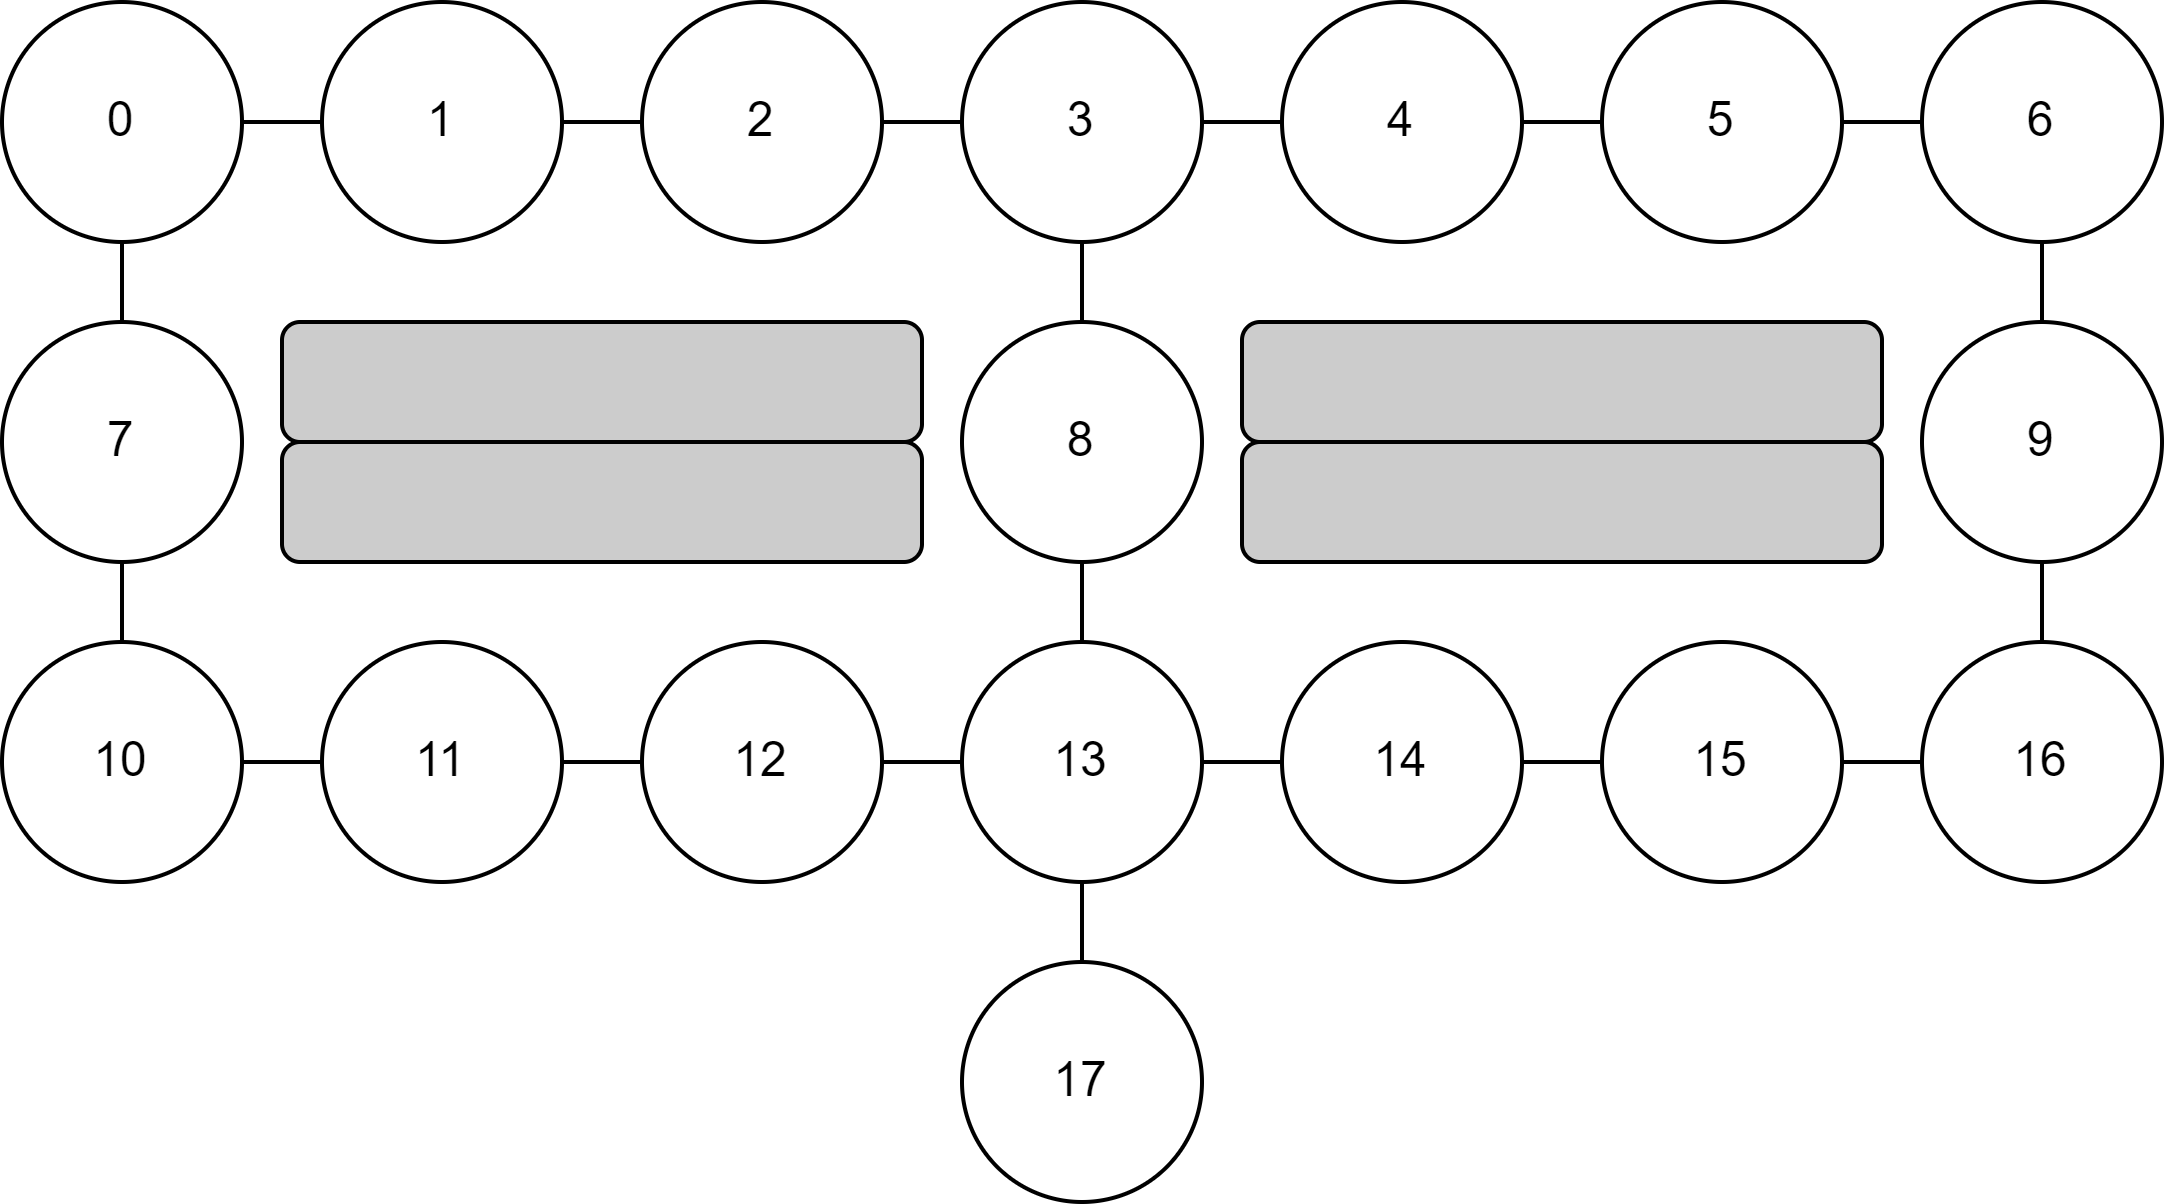

The diagram above was exported from draw.io. Its source (the exported page's mxGraphModel, read from the mxfile embedded in the PNG):
<mxGraphModel dx="683" dy="421" grid="1" gridSize="10" guides="1" tooltips="1" connect="1" arrows="1" fold="1" page="1" pageScale="1" pageWidth="1169" pageHeight="827" math="0" shadow="0">
  <root>
    <mxCell id="0" />
    <mxCell id="1" parent="0" />
    <mxCell id="-x8lHlx2ZHlPCwhKqJiH-2" value="10" style="ellipse;whiteSpace=wrap;html=1;aspect=fixed;" vertex="1" parent="1">
      <mxGeometry x="330" y="290" width="60" height="60" as="geometry" />
    </mxCell>
    <mxCell id="-x8lHlx2ZHlPCwhKqJiH-3" value="11" style="ellipse;whiteSpace=wrap;html=1;aspect=fixed;" vertex="1" parent="1">
      <mxGeometry x="410" y="290" width="60" height="60" as="geometry" />
    </mxCell>
    <mxCell id="-x8lHlx2ZHlPCwhKqJiH-4" value="12" style="ellipse;whiteSpace=wrap;html=1;aspect=fixed;" vertex="1" parent="1">
      <mxGeometry x="490" y="290" width="60" height="60" as="geometry" />
    </mxCell>
    <mxCell id="-x8lHlx2ZHlPCwhKqJiH-5" value="13" style="ellipse;whiteSpace=wrap;html=1;aspect=fixed;" vertex="1" parent="1">
      <mxGeometry x="570" y="290" width="60" height="60" as="geometry" />
    </mxCell>
    <mxCell id="-x8lHlx2ZHlPCwhKqJiH-6" value="7" style="ellipse;whiteSpace=wrap;html=1;aspect=fixed;" vertex="1" parent="1">
      <mxGeometry x="330" y="210" width="60" height="60" as="geometry" />
    </mxCell>
    <mxCell id="-x8lHlx2ZHlPCwhKqJiH-7" value="0" style="ellipse;whiteSpace=wrap;html=1;aspect=fixed;" vertex="1" parent="1">
      <mxGeometry x="330" y="130" width="60" height="60" as="geometry" />
    </mxCell>
    <mxCell id="-x8lHlx2ZHlPCwhKqJiH-8" value="1" style="ellipse;whiteSpace=wrap;html=1;aspect=fixed;" vertex="1" parent="1">
      <mxGeometry x="410" y="130" width="60" height="60" as="geometry" />
    </mxCell>
    <mxCell id="-x8lHlx2ZHlPCwhKqJiH-9" value="2" style="ellipse;whiteSpace=wrap;html=1;aspect=fixed;" vertex="1" parent="1">
      <mxGeometry x="490" y="130" width="60" height="60" as="geometry" />
    </mxCell>
    <mxCell id="-x8lHlx2ZHlPCwhKqJiH-10" value="3" style="ellipse;whiteSpace=wrap;html=1;aspect=fixed;" vertex="1" parent="1">
      <mxGeometry x="570" y="130" width="60" height="60" as="geometry" />
    </mxCell>
    <mxCell id="-x8lHlx2ZHlPCwhKqJiH-11" value="4" style="ellipse;whiteSpace=wrap;html=1;aspect=fixed;" vertex="1" parent="1">
      <mxGeometry x="650" y="130" width="60" height="60" as="geometry" />
    </mxCell>
    <mxCell id="-x8lHlx2ZHlPCwhKqJiH-12" value="8" style="ellipse;whiteSpace=wrap;html=1;aspect=fixed;" vertex="1" parent="1">
      <mxGeometry x="570" y="210" width="60" height="60" as="geometry" />
    </mxCell>
    <mxCell id="-x8lHlx2ZHlPCwhKqJiH-13" value="5" style="ellipse;whiteSpace=wrap;html=1;aspect=fixed;" vertex="1" parent="1">
      <mxGeometry x="730" y="130" width="60" height="60" as="geometry" />
    </mxCell>
    <mxCell id="-x8lHlx2ZHlPCwhKqJiH-14" value="6" style="ellipse;whiteSpace=wrap;html=1;aspect=fixed;" vertex="1" parent="1">
      <mxGeometry x="810" y="130" width="60" height="60" as="geometry" />
    </mxCell>
    <mxCell id="-x8lHlx2ZHlPCwhKqJiH-15" value="9" style="ellipse;whiteSpace=wrap;html=1;aspect=fixed;" vertex="1" parent="1">
      <mxGeometry x="810" y="210" width="60" height="60" as="geometry" />
    </mxCell>
    <mxCell id="-x8lHlx2ZHlPCwhKqJiH-16" value="16" style="ellipse;whiteSpace=wrap;html=1;aspect=fixed;" vertex="1" parent="1">
      <mxGeometry x="810" y="290" width="60" height="60" as="geometry" />
    </mxCell>
    <mxCell id="-x8lHlx2ZHlPCwhKqJiH-17" value="15" style="ellipse;whiteSpace=wrap;html=1;aspect=fixed;" vertex="1" parent="1">
      <mxGeometry x="730" y="290" width="60" height="60" as="geometry" />
    </mxCell>
    <mxCell id="-x8lHlx2ZHlPCwhKqJiH-18" value="14" style="ellipse;whiteSpace=wrap;html=1;aspect=fixed;" vertex="1" parent="1">
      <mxGeometry x="650" y="290" width="60" height="60" as="geometry" />
    </mxCell>
    <mxCell id="-x8lHlx2ZHlPCwhKqJiH-19" value="" style="rounded=1;whiteSpace=wrap;html=1;fillColor=#CCCCCC;strokeColor=#000000;" vertex="1" parent="1">
      <mxGeometry x="400" y="240" width="160" height="30" as="geometry" />
    </mxCell>
    <mxCell id="-x8lHlx2ZHlPCwhKqJiH-20" value="" style="rounded=1;whiteSpace=wrap;html=1;strokeColor=#000000;fillColor=#CCCCCC;" vertex="1" parent="1">
      <mxGeometry x="400" y="210" width="160" height="30" as="geometry" />
    </mxCell>
    <mxCell id="-x8lHlx2ZHlPCwhKqJiH-21" value="" style="rounded=1;whiteSpace=wrap;html=1;strokeColor=#000000;fillColor=#CCCCCC;" vertex="1" parent="1">
      <mxGeometry x="640" y="210" width="160" height="30" as="geometry" />
    </mxCell>
    <mxCell id="-x8lHlx2ZHlPCwhKqJiH-22" value="" style="rounded=1;whiteSpace=wrap;html=1;strokeColor=#000000;fillColor=#CCCCCC;" vertex="1" parent="1">
      <mxGeometry x="640" y="240" width="160" height="30" as="geometry" />
    </mxCell>
    <mxCell id="-x8lHlx2ZHlPCwhKqJiH-23" value="17" style="ellipse;whiteSpace=wrap;html=1;aspect=fixed;" vertex="1" parent="1">
      <mxGeometry x="570" y="370" width="60" height="60" as="geometry" />
    </mxCell>
    <mxCell id="-x8lHlx2ZHlPCwhKqJiH-24" value="" style="endArrow=none;html=1;rounded=0;exitX=0.5;exitY=0;exitDx=0;exitDy=0;entryX=0.5;entryY=1;entryDx=0;entryDy=0;" edge="1" parent="1" source="-x8lHlx2ZHlPCwhKqJiH-23" target="-x8lHlx2ZHlPCwhKqJiH-5">
      <mxGeometry width="50" height="50" relative="1" as="geometry">
        <mxPoint x="610" y="410" as="sourcePoint" />
        <mxPoint x="660" y="360" as="targetPoint" />
      </mxGeometry>
    </mxCell>
    <mxCell id="-x8lHlx2ZHlPCwhKqJiH-26" value="" style="endArrow=none;html=1;rounded=0;entryX=0;entryY=0.5;entryDx=0;entryDy=0;exitX=1;exitY=0.5;exitDx=0;exitDy=0;" edge="1" parent="1" source="-x8lHlx2ZHlPCwhKqJiH-4" target="-x8lHlx2ZHlPCwhKqJiH-5">
      <mxGeometry width="50" height="50" relative="1" as="geometry">
        <mxPoint x="450" y="440" as="sourcePoint" />
        <mxPoint x="500" y="390" as="targetPoint" />
      </mxGeometry>
    </mxCell>
    <mxCell id="-x8lHlx2ZHlPCwhKqJiH-27" value="" style="endArrow=none;html=1;rounded=0;entryX=0;entryY=0.5;entryDx=0;entryDy=0;" edge="1" parent="1" source="-x8lHlx2ZHlPCwhKqJiH-3" target="-x8lHlx2ZHlPCwhKqJiH-4">
      <mxGeometry width="50" height="50" relative="1" as="geometry">
        <mxPoint x="430" y="410" as="sourcePoint" />
        <mxPoint x="480" y="360" as="targetPoint" />
      </mxGeometry>
    </mxCell>
    <mxCell id="-x8lHlx2ZHlPCwhKqJiH-28" value="" style="endArrow=none;html=1;rounded=0;entryX=0;entryY=0.5;entryDx=0;entryDy=0;" edge="1" parent="1" source="-x8lHlx2ZHlPCwhKqJiH-2" target="-x8lHlx2ZHlPCwhKqJiH-3">
      <mxGeometry width="50" height="50" relative="1" as="geometry">
        <mxPoint x="340" y="420" as="sourcePoint" />
        <mxPoint x="390" y="370" as="targetPoint" />
      </mxGeometry>
    </mxCell>
    <mxCell id="-x8lHlx2ZHlPCwhKqJiH-29" value="" style="endArrow=none;html=1;rounded=0;entryX=0.5;entryY=1;entryDx=0;entryDy=0;" edge="1" parent="1" source="-x8lHlx2ZHlPCwhKqJiH-2" target="-x8lHlx2ZHlPCwhKqJiH-6">
      <mxGeometry width="50" height="50" relative="1" as="geometry">
        <mxPoint x="200" y="320" as="sourcePoint" />
        <mxPoint x="250" y="270" as="targetPoint" />
      </mxGeometry>
    </mxCell>
    <mxCell id="-x8lHlx2ZHlPCwhKqJiH-30" value="" style="endArrow=none;html=1;rounded=0;entryX=0.5;entryY=1;entryDx=0;entryDy=0;" edge="1" parent="1" source="-x8lHlx2ZHlPCwhKqJiH-6" target="-x8lHlx2ZHlPCwhKqJiH-7">
      <mxGeometry width="50" height="50" relative="1" as="geometry">
        <mxPoint x="270" y="270" as="sourcePoint" />
        <mxPoint x="320" y="220" as="targetPoint" />
      </mxGeometry>
    </mxCell>
    <mxCell id="-x8lHlx2ZHlPCwhKqJiH-31" value="" style="endArrow=none;html=1;rounded=0;exitX=1;exitY=0.5;exitDx=0;exitDy=0;" edge="1" parent="1" source="-x8lHlx2ZHlPCwhKqJiH-7" target="-x8lHlx2ZHlPCwhKqJiH-8">
      <mxGeometry width="50" height="50" relative="1" as="geometry">
        <mxPoint x="370" y="120" as="sourcePoint" />
        <mxPoint x="420" y="70" as="targetPoint" />
      </mxGeometry>
    </mxCell>
    <mxCell id="-x8lHlx2ZHlPCwhKqJiH-32" value="" style="endArrow=none;html=1;rounded=0;exitX=1;exitY=0.5;exitDx=0;exitDy=0;entryX=0;entryY=0.5;entryDx=0;entryDy=0;" edge="1" parent="1" source="-x8lHlx2ZHlPCwhKqJiH-8" target="-x8lHlx2ZHlPCwhKqJiH-9">
      <mxGeometry width="50" height="50" relative="1" as="geometry">
        <mxPoint x="470" y="100" as="sourcePoint" />
        <mxPoint x="520" y="50" as="targetPoint" />
      </mxGeometry>
    </mxCell>
    <mxCell id="-x8lHlx2ZHlPCwhKqJiH-33" value="" style="endArrow=none;html=1;rounded=0;exitX=1;exitY=0.5;exitDx=0;exitDy=0;entryX=0;entryY=0.5;entryDx=0;entryDy=0;" edge="1" parent="1" source="-x8lHlx2ZHlPCwhKqJiH-9" target="-x8lHlx2ZHlPCwhKqJiH-10">
      <mxGeometry width="50" height="50" relative="1" as="geometry">
        <mxPoint x="570" y="80" as="sourcePoint" />
        <mxPoint x="620" y="30" as="targetPoint" />
      </mxGeometry>
    </mxCell>
    <mxCell id="-x8lHlx2ZHlPCwhKqJiH-34" value="" style="endArrow=none;html=1;rounded=0;exitX=1;exitY=0.5;exitDx=0;exitDy=0;" edge="1" parent="1" source="-x8lHlx2ZHlPCwhKqJiH-10" target="-x8lHlx2ZHlPCwhKqJiH-11">
      <mxGeometry width="50" height="50" relative="1" as="geometry">
        <mxPoint x="630" y="120" as="sourcePoint" />
        <mxPoint x="680" y="70" as="targetPoint" />
      </mxGeometry>
    </mxCell>
    <mxCell id="-x8lHlx2ZHlPCwhKqJiH-35" value="" style="endArrow=none;html=1;rounded=0;exitX=1;exitY=0.5;exitDx=0;exitDy=0;" edge="1" parent="1" source="-x8lHlx2ZHlPCwhKqJiH-11" target="-x8lHlx2ZHlPCwhKqJiH-13">
      <mxGeometry width="50" height="50" relative="1" as="geometry">
        <mxPoint x="670" y="120" as="sourcePoint" />
        <mxPoint x="720" y="70" as="targetPoint" />
      </mxGeometry>
    </mxCell>
    <mxCell id="-x8lHlx2ZHlPCwhKqJiH-36" value="" style="endArrow=none;html=1;rounded=0;exitX=1;exitY=0.5;exitDx=0;exitDy=0;" edge="1" parent="1" source="-x8lHlx2ZHlPCwhKqJiH-13" target="-x8lHlx2ZHlPCwhKqJiH-14">
      <mxGeometry width="50" height="50" relative="1" as="geometry">
        <mxPoint x="760" y="100" as="sourcePoint" />
        <mxPoint x="810" y="50" as="targetPoint" />
      </mxGeometry>
    </mxCell>
    <mxCell id="-x8lHlx2ZHlPCwhKqJiH-37" value="" style="endArrow=none;html=1;rounded=0;entryX=0.5;entryY=1;entryDx=0;entryDy=0;" edge="1" parent="1" source="-x8lHlx2ZHlPCwhKqJiH-15" target="-x8lHlx2ZHlPCwhKqJiH-14">
      <mxGeometry width="50" height="50" relative="1" as="geometry">
        <mxPoint x="890" y="260" as="sourcePoint" />
        <mxPoint x="940" y="210" as="targetPoint" />
      </mxGeometry>
    </mxCell>
    <mxCell id="-x8lHlx2ZHlPCwhKqJiH-38" value="" style="endArrow=none;html=1;rounded=0;entryX=0.5;entryY=1;entryDx=0;entryDy=0;" edge="1" parent="1" source="-x8lHlx2ZHlPCwhKqJiH-16" target="-x8lHlx2ZHlPCwhKqJiH-15">
      <mxGeometry width="50" height="50" relative="1" as="geometry">
        <mxPoint x="860" y="350" as="sourcePoint" />
        <mxPoint x="910" y="300" as="targetPoint" />
      </mxGeometry>
    </mxCell>
    <mxCell id="-x8lHlx2ZHlPCwhKqJiH-39" value="" style="endArrow=none;html=1;rounded=0;entryX=0;entryY=0.5;entryDx=0;entryDy=0;" edge="1" parent="1" source="-x8lHlx2ZHlPCwhKqJiH-17" target="-x8lHlx2ZHlPCwhKqJiH-16">
      <mxGeometry width="50" height="50" relative="1" as="geometry">
        <mxPoint x="710" y="440" as="sourcePoint" />
        <mxPoint x="760" y="390" as="targetPoint" />
      </mxGeometry>
    </mxCell>
    <mxCell id="-x8lHlx2ZHlPCwhKqJiH-40" value="" style="endArrow=none;html=1;rounded=0;entryX=0;entryY=0.5;entryDx=0;entryDy=0;" edge="1" parent="1" source="-x8lHlx2ZHlPCwhKqJiH-18" target="-x8lHlx2ZHlPCwhKqJiH-17">
      <mxGeometry width="50" height="50" relative="1" as="geometry">
        <mxPoint x="670" y="420" as="sourcePoint" />
        <mxPoint x="720" y="370" as="targetPoint" />
      </mxGeometry>
    </mxCell>
    <mxCell id="-x8lHlx2ZHlPCwhKqJiH-41" value="" style="endArrow=none;html=1;rounded=0;entryX=0;entryY=0.5;entryDx=0;entryDy=0;" edge="1" parent="1" source="-x8lHlx2ZHlPCwhKqJiH-5" target="-x8lHlx2ZHlPCwhKqJiH-18">
      <mxGeometry width="50" height="50" relative="1" as="geometry">
        <mxPoint x="610" y="430" as="sourcePoint" />
        <mxPoint x="660" y="380" as="targetPoint" />
      </mxGeometry>
    </mxCell>
    <mxCell id="-x8lHlx2ZHlPCwhKqJiH-42" value="" style="endArrow=none;html=1;rounded=0;entryX=0.5;entryY=1;entryDx=0;entryDy=0;" edge="1" parent="1" source="-x8lHlx2ZHlPCwhKqJiH-5" target="-x8lHlx2ZHlPCwhKqJiH-12">
      <mxGeometry width="50" height="50" relative="1" as="geometry">
        <mxPoint x="400" y="450" as="sourcePoint" />
        <mxPoint x="450" y="400" as="targetPoint" />
      </mxGeometry>
    </mxCell>
    <mxCell id="-x8lHlx2ZHlPCwhKqJiH-43" value="" style="endArrow=none;html=1;rounded=0;entryX=0.5;entryY=1;entryDx=0;entryDy=0;" edge="1" parent="1" source="-x8lHlx2ZHlPCwhKqJiH-12" target="-x8lHlx2ZHlPCwhKqJiH-10">
      <mxGeometry width="50" height="50" relative="1" as="geometry">
        <mxPoint x="460" y="430" as="sourcePoint" />
        <mxPoint x="510" y="380" as="targetPoint" />
      </mxGeometry>
    </mxCell>
  </root>
</mxGraphModel>